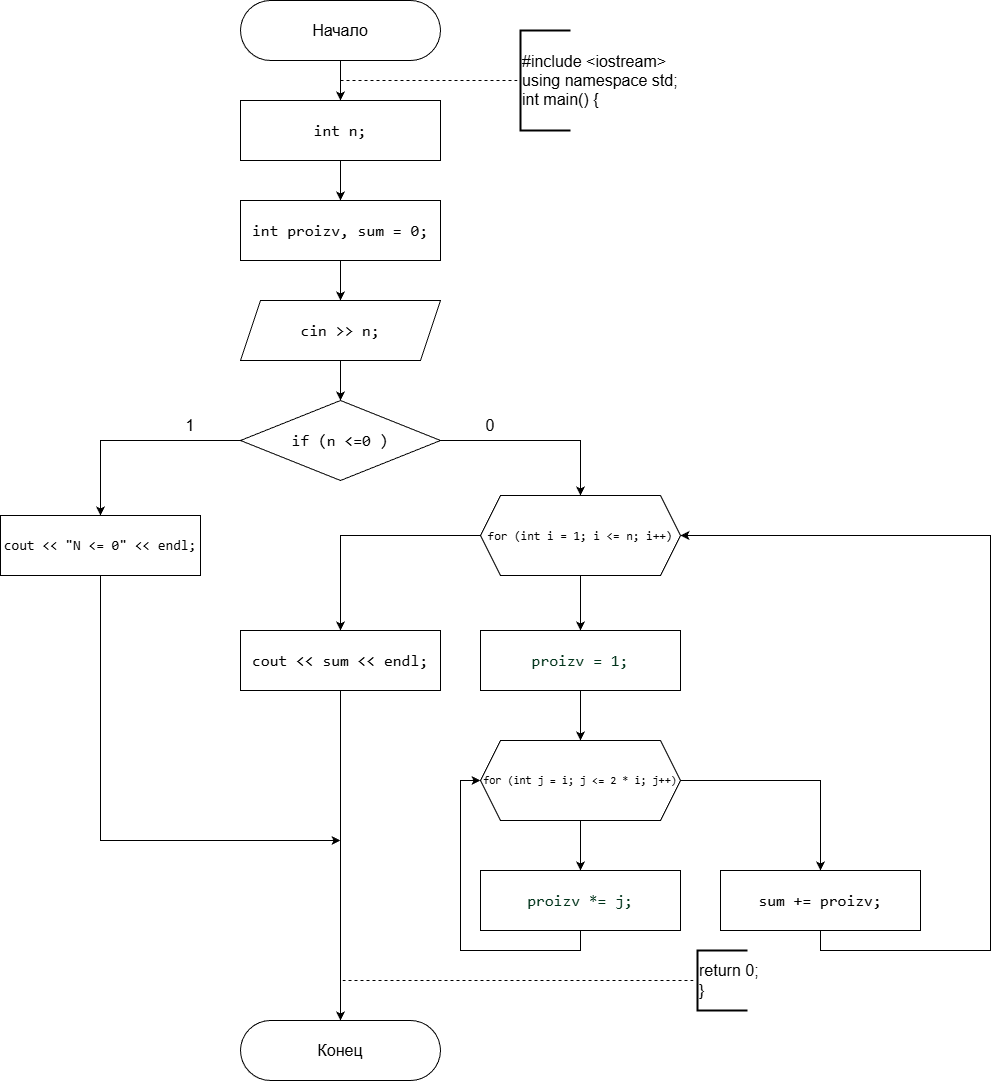

The diagram above was exported from draw.io. Its source (the exported page's mxGraphModel, read from the mxfile embedded in the PNG):
<mxGraphModel dx="1489" dy="1972" grid="1" gridSize="10" guides="1" tooltips="1" connect="1" arrows="1" fold="1" page="1" pageScale="1" pageWidth="827" pageHeight="1169" background="#FFFFFF" math="0" shadow="0">
  <root>
    <mxCell id="0" />
    <mxCell id="1" parent="0" />
    <mxCell id="NbiqPm1whalU9bglgdJ3-3" edge="1" parent="1" source="NbiqPm1whalU9bglgdJ3-1" style="edgeStyle=orthogonalEdgeStyle;rounded=0;orthogonalLoop=1;jettySize=auto;html=1;" target="NbiqPm1whalU9bglgdJ3-2" value="">
      <mxGeometry relative="1" as="geometry" />
    </mxCell>
    <mxCell id="NbiqPm1whalU9bglgdJ3-1" parent="1" style="rounded=1;whiteSpace=wrap;html=1;arcSize=50;" value="&lt;font style=&quot;font-size: 16px;&quot;&gt;Начало&lt;/font&gt;" vertex="1">
      <mxGeometry height="60" width="200" x="320" y="-1160" as="geometry" />
    </mxCell>
    <mxCell id="NbiqPm1whalU9bglgdJ3-7" edge="1" parent="1" source="NbiqPm1whalU9bglgdJ3-2" style="edgeStyle=orthogonalEdgeStyle;rounded=0;orthogonalLoop=1;jettySize=auto;html=1;" target="NbiqPm1whalU9bglgdJ3-6" value="">
      <mxGeometry relative="1" as="geometry" />
    </mxCell>
    <mxCell id="NbiqPm1whalU9bglgdJ3-2" parent="1" style="rounded=0;whiteSpace=wrap;html=1;" value="&lt;div style=&quot;font-family: Consolas, &amp;quot;Courier New&amp;quot;, monospace; font-size: 16px; line-height: 22px; white-space: pre;&quot;&gt;&lt;span&gt;&lt;font style=&quot;color: rgb(0, 0, 0);&quot;&gt;&lt;span&gt;int&lt;/span&gt; &lt;span&gt;n&lt;/span&gt;;&lt;/font&gt;&lt;/span&gt;&lt;/div&gt;" vertex="1">
      <mxGeometry height="60" width="200" x="320" y="-1060" as="geometry" />
    </mxCell>
    <mxCell id="NbiqPm1whalU9bglgdJ3-4" edge="1" parent="1" style="endArrow=none;dashed=1;html=1;rounded=0;entryX=0;entryY=0.5;entryDx=0;entryDy=0;entryPerimeter=0;" target="NbiqPm1whalU9bglgdJ3-5" value="">
      <mxGeometry height="50" relative="1" width="50" as="geometry">
        <mxPoint x="420" y="-1080" as="sourcePoint" />
        <mxPoint x="600" y="-1080" as="targetPoint" />
      </mxGeometry>
    </mxCell>
    <mxCell id="NbiqPm1whalU9bglgdJ3-5" parent="1" style="strokeWidth=2;html=1;shape=mxgraph.flowchart.annotation_1;align=left;pointerEvents=1;" value="&lt;font style=&quot;font-size: 16px;&quot;&gt;#include &amp;lt;iostream&amp;gt;&lt;/font&gt;&lt;div&gt;&lt;font style=&quot;font-size: 16px;&quot;&gt;using namespace std;&lt;/font&gt;&lt;/div&gt;&lt;div&gt;&lt;font style=&quot;font-size: 16px;&quot;&gt;int main() {&lt;/font&gt;&lt;/div&gt;" vertex="1">
      <mxGeometry height="100" width="50" x="600" y="-1130" as="geometry" />
    </mxCell>
    <mxCell id="NbiqPm1whalU9bglgdJ3-11" edge="1" parent="1" source="NbiqPm1whalU9bglgdJ3-6" style="edgeStyle=orthogonalEdgeStyle;rounded=0;orthogonalLoop=1;jettySize=auto;html=1;" target="NbiqPm1whalU9bglgdJ3-10" value="">
      <mxGeometry relative="1" as="geometry" />
    </mxCell>
    <mxCell id="NbiqPm1whalU9bglgdJ3-6" parent="1" style="rounded=0;whiteSpace=wrap;html=1;" value="&lt;div style=&quot;font-family: Consolas, &amp;quot;Courier New&amp;quot;, monospace; font-size: 16px; line-height: 22px; white-space: pre;&quot;&gt;&lt;div style=&quot;line-height: 22px;&quot;&gt;&lt;span&gt;&lt;font style=&quot;color: rgb(0, 0, 0);&quot;&gt;&lt;span&gt;int&lt;/span&gt; &lt;span&gt;proizv, sum = 0&lt;/span&gt;;&lt;/font&gt;&lt;/span&gt;&lt;/div&gt;&lt;/div&gt;" vertex="1">
      <mxGeometry height="60" width="200" x="320" y="-960" as="geometry" />
    </mxCell>
    <mxCell id="NbiqPm1whalU9bglgdJ3-13" edge="1" parent="1" source="NbiqPm1whalU9bglgdJ3-10" style="edgeStyle=orthogonalEdgeStyle;rounded=0;orthogonalLoop=1;jettySize=auto;html=1;" target="NbiqPm1whalU9bglgdJ3-12" value="">
      <mxGeometry relative="1" as="geometry" />
    </mxCell>
    <mxCell id="NbiqPm1whalU9bglgdJ3-10" parent="1" style="shape=parallelogram;perimeter=parallelogramPerimeter;whiteSpace=wrap;html=1;fixedSize=1;" value="&lt;div style=&quot;font-family: Consolas, &amp;quot;Courier New&amp;quot;, monospace; font-size: 16px; line-height: 22px; white-space: pre;&quot;&gt;&lt;span&gt;&lt;font style=&quot;color: rgb(0, 0, 0);&quot;&gt;&lt;span&gt;cin&lt;/span&gt; &lt;span&gt;&amp;gt;&amp;gt;&lt;/span&gt; &lt;span&gt;n&lt;/span&gt;;&lt;/font&gt;&lt;/span&gt;&lt;/div&gt;" vertex="1">
      <mxGeometry height="60" width="200" x="320" y="-860" as="geometry" />
    </mxCell>
    <mxCell id="NbiqPm1whalU9bglgdJ3-19" edge="1" parent="1" source="NbiqPm1whalU9bglgdJ3-12" style="edgeStyle=orthogonalEdgeStyle;rounded=0;orthogonalLoop=1;jettySize=auto;html=1;exitX=1;exitY=0.5;exitDx=0;exitDy=0;entryX=0.5;entryY=0;entryDx=0;entryDy=0;" target="NbiqPm1whalU9bglgdJ3-17">
      <mxGeometry relative="1" as="geometry">
        <mxPoint x="450" y="-660" as="sourcePoint" />
        <mxPoint x="630" y="-680" as="targetPoint" />
      </mxGeometry>
    </mxCell>
    <mxCell id="NbiqPm1whalU9bglgdJ3-12" parent="1" style="rhombus;whiteSpace=wrap;html=1;" value="&lt;div style=&quot;font-family: Consolas, &amp;quot;Courier New&amp;quot;, monospace; font-size: 16px; line-height: 22px; white-space: pre;&quot;&gt;&lt;span&gt;&lt;font style=&quot;color: rgb(0, 0, 0);&quot;&gt;&lt;span&gt;if&lt;/span&gt; (&lt;span&gt;n&lt;/span&gt; &lt;span&gt;&amp;lt;=&lt;/span&gt;&lt;span&gt;0&lt;/span&gt; )&lt;/font&gt;&lt;/span&gt;&lt;/div&gt;" vertex="1">
      <mxGeometry height="80" width="200" x="320" y="-760" as="geometry" />
    </mxCell>
    <mxCell id="NbiqPm1whalU9bglgdJ3-14" parent="1" style="rounded=0;whiteSpace=wrap;html=1;" value="&lt;div style=&quot;font-family: Consolas, &amp;quot;Courier New&amp;quot;, monospace; line-height: 22px; white-space: pre;&quot;&gt;&lt;font style=&quot;font-size: 14px; color: rgb(0, 0, 0);&quot;&gt;&lt;span&gt;cout&lt;/span&gt; &lt;span&gt;&amp;lt;&amp;lt;&lt;/span&gt; &lt;span&gt;&quot;N &amp;lt;= 0&quot;&lt;/span&gt; &lt;span&gt;&amp;lt;&amp;lt;&lt;/span&gt; &lt;span&gt;endl&lt;/span&gt;;&lt;/font&gt;&lt;/div&gt;" vertex="1">
      <mxGeometry height="60" width="200" x="80" y="-645" as="geometry" />
    </mxCell>
    <mxCell id="NbiqPm1whalU9bglgdJ3-15" edge="1" parent="1" source="NbiqPm1whalU9bglgdJ3-12" style="endArrow=classic;html=1;rounded=0;entryX=0.5;entryY=0;entryDx=0;entryDy=0;exitX=0;exitY=0.5;exitDx=0;exitDy=0;" target="NbiqPm1whalU9bglgdJ3-14" value="">
      <mxGeometry height="50" relative="1" width="50" as="geometry">
        <Array as="points">
          <mxPoint x="180" y="-720" />
        </Array>
        <mxPoint x="400" y="-740" as="sourcePoint" />
        <mxPoint x="450" y="-790" as="targetPoint" />
      </mxGeometry>
    </mxCell>
    <mxCell id="NbiqPm1whalU9bglgdJ3-16" parent="1" style="text;html=1;whiteSpace=wrap;strokeColor=none;fillColor=none;align=center;verticalAlign=middle;rounded=0;" value="&lt;font style=&quot;font-size: 16px;&quot;&gt;1&lt;/font&gt;" vertex="1">
      <mxGeometry height="30" width="60" x="240" y="-750" as="geometry" />
    </mxCell>
    <mxCell id="NbiqPm1whalU9bglgdJ3-23" edge="1" parent="1" source="NbiqPm1whalU9bglgdJ3-17" style="edgeStyle=orthogonalEdgeStyle;rounded=0;orthogonalLoop=1;jettySize=auto;html=1;exitX=0.5;exitY=1;exitDx=0;exitDy=0;entryX=0.5;entryY=0;entryDx=0;entryDy=0;" target="NbiqPm1whalU9bglgdJ3-22" value="">
      <mxGeometry relative="1" as="geometry">
        <mxPoint x="630" y="-570" as="sourcePoint" />
        <mxPoint x="600" y="-540" as="targetPoint" />
      </mxGeometry>
    </mxCell>
    <mxCell id="NbiqPm1whalU9bglgdJ3-45" edge="1" parent="1" source="NbiqPm1whalU9bglgdJ3-17" style="edgeStyle=orthogonalEdgeStyle;rounded=0;orthogonalLoop=1;jettySize=auto;html=1;exitX=0;exitY=0.5;exitDx=0;exitDy=0;entryX=0.5;entryY=0;entryDx=0;entryDy=0;" target="NbiqPm1whalU9bglgdJ3-25">
      <mxGeometry relative="1" as="geometry" />
    </mxCell>
    <mxCell id="NbiqPm1whalU9bglgdJ3-17" parent="1" style="shape=hexagon;perimeter=hexagonPerimeter2;whiteSpace=wrap;html=1;fixedSize=1;" value="&lt;div style=&quot;font-family: Consolas, &amp;quot;Courier New&amp;quot;, monospace; line-height: 22px; white-space: pre;&quot;&gt;&lt;font style=&quot;color: rgb(0, 0, 0);&quot;&gt;&lt;span&gt;for&lt;/span&gt; (&lt;span&gt;int&lt;/span&gt; &lt;span&gt;i&lt;/span&gt; &lt;span&gt;=&lt;/span&gt; 1; &lt;span&gt;i&lt;/span&gt; &lt;span&gt;&amp;lt;=&lt;/span&gt; &lt;span&gt;n&lt;/span&gt;; &lt;span&gt;i&lt;/span&gt;&lt;span&gt;++&lt;/span&gt;)&lt;/font&gt;&lt;/div&gt;" vertex="1">
      <mxGeometry height="80" width="200" x="560" y="-665" as="geometry" />
    </mxCell>
    <mxCell id="NbiqPm1whalU9bglgdJ3-21" parent="1" style="text;html=1;whiteSpace=wrap;strokeColor=none;fillColor=none;align=center;verticalAlign=middle;rounded=0;" value="&lt;font style=&quot;font-size: 16px;&quot;&gt;0&lt;/font&gt;" vertex="1">
      <mxGeometry height="30" width="60" x="540" y="-750" as="geometry" />
    </mxCell>
    <mxCell id="NbiqPm1whalU9bglgdJ3-39" edge="1" parent="1" source="NbiqPm1whalU9bglgdJ3-22" style="edgeStyle=orthogonalEdgeStyle;rounded=0;orthogonalLoop=1;jettySize=auto;html=1;" target="NbiqPm1whalU9bglgdJ3-38" value="">
      <mxGeometry relative="1" as="geometry" />
    </mxCell>
    <mxCell id="NbiqPm1whalU9bglgdJ3-22" parent="1" style="rounded=0;whiteSpace=wrap;html=1;" value="&lt;div style=&quot;font-family: Consolas, &amp;quot;Courier New&amp;quot;, monospace; font-size: 16px; line-height: 22px; white-space: pre;&quot;&gt;&lt;span&gt;&lt;font style=&quot;color: rgb(0, 51, 26);&quot;&gt;proizv &lt;span&gt;=&lt;/span&gt; 1;&lt;/font&gt;&lt;/span&gt;&lt;/div&gt;" vertex="1">
      <mxGeometry height="60" width="200" x="560" y="-530" as="geometry" />
    </mxCell>
    <mxCell id="NbiqPm1whalU9bglgdJ3-48" edge="1" parent="1" source="NbiqPm1whalU9bglgdJ3-25" style="edgeStyle=orthogonalEdgeStyle;rounded=0;orthogonalLoop=1;jettySize=auto;html=1;exitX=0.5;exitY=1;exitDx=0;exitDy=0;" target="NbiqPm1whalU9bglgdJ3-27">
      <mxGeometry relative="1" as="geometry" />
    </mxCell>
    <mxCell id="NbiqPm1whalU9bglgdJ3-25" parent="1" style="rounded=0;whiteSpace=wrap;html=1;" value="&lt;div style=&quot;font-family: Consolas, &amp;quot;Courier New&amp;quot;, monospace; font-size: 16px; line-height: 22px; white-space: pre;&quot;&gt;&lt;div style=&quot;line-height: 22px;&quot;&gt;&lt;span&gt;&lt;font style=&quot;color: rgb(0, 0, 0);&quot;&gt;&lt;span&gt;cout&lt;/span&gt; &lt;span&gt;&amp;lt;&amp;lt;&lt;/span&gt; &lt;span&gt;sum&lt;/span&gt; &lt;span&gt;&amp;lt;&amp;lt;&lt;/span&gt; &lt;span&gt;endl&lt;/span&gt;;&lt;/font&gt;&lt;/span&gt;&lt;/div&gt;&lt;/div&gt;" vertex="1">
      <mxGeometry height="60" width="200" x="320" y="-530" as="geometry" />
    </mxCell>
    <mxCell id="NbiqPm1whalU9bglgdJ3-27" parent="1" style="rounded=1;whiteSpace=wrap;html=1;arcSize=50;" value="&lt;font style=&quot;font-size: 16px;&quot;&gt;Конец&lt;/font&gt;" vertex="1">
      <mxGeometry height="60" width="200" x="320" y="-140" as="geometry" />
    </mxCell>
    <mxCell id="NbiqPm1whalU9bglgdJ3-35" edge="1" parent="1" source="NbiqPm1whalU9bglgdJ3-14" style="endArrow=classic;html=1;rounded=0;exitX=0.5;exitY=1;exitDx=0;exitDy=0;" value="">
      <mxGeometry height="50" relative="1" width="50" as="geometry">
        <Array as="points">
          <mxPoint x="180" y="-320" />
        </Array>
        <mxPoint x="50.00000000000023" y="-460" as="sourcePoint" />
        <mxPoint x="420" y="-320" as="targetPoint" />
      </mxGeometry>
    </mxCell>
    <mxCell id="NbiqPm1whalU9bglgdJ3-36" edge="1" parent="1" style="endArrow=none;dashed=1;html=1;rounded=0;entryX=0;entryY=0.5;entryDx=0;entryDy=0;entryPerimeter=0;" target="NbiqPm1whalU9bglgdJ3-37" value="">
      <mxGeometry height="50" relative="1" width="50" as="geometry">
        <mxPoint x="422" y="-180" as="sourcePoint" />
        <mxPoint x="897" y="-180" as="targetPoint" />
      </mxGeometry>
    </mxCell>
    <mxCell id="NbiqPm1whalU9bglgdJ3-37" parent="1" style="strokeWidth=2;html=1;shape=mxgraph.flowchart.annotation_1;align=left;pointerEvents=1;" value="&lt;span style=&quot;font-size: 16px;&quot;&gt;return 0;&lt;/span&gt;&lt;div&gt;&lt;span style=&quot;font-size: 16px;&quot;&gt;}&lt;/span&gt;&lt;/div&gt;" vertex="1">
      <mxGeometry height="60" width="50" x="777" y="-210" as="geometry" />
    </mxCell>
    <mxCell id="NbiqPm1whalU9bglgdJ3-41" edge="1" parent="1" source="NbiqPm1whalU9bglgdJ3-38" style="edgeStyle=orthogonalEdgeStyle;rounded=0;orthogonalLoop=1;jettySize=auto;html=1;" target="NbiqPm1whalU9bglgdJ3-40" value="">
      <mxGeometry relative="1" as="geometry" />
    </mxCell>
    <mxCell id="NbiqPm1whalU9bglgdJ3-44" edge="1" parent="1" source="NbiqPm1whalU9bglgdJ3-38" style="edgeStyle=orthogonalEdgeStyle;rounded=0;orthogonalLoop=1;jettySize=auto;html=1;exitX=1;exitY=0.5;exitDx=0;exitDy=0;entryX=0.5;entryY=0;entryDx=0;entryDy=0;" target="NbiqPm1whalU9bglgdJ3-43">
      <mxGeometry relative="1" as="geometry" />
    </mxCell>
    <mxCell id="NbiqPm1whalU9bglgdJ3-38" parent="1" style="shape=hexagon;perimeter=hexagonPerimeter2;whiteSpace=wrap;html=1;fixedSize=1;" value="&lt;div style=&quot;font-family: Consolas, &amp;quot;Courier New&amp;quot;, monospace; line-height: 22px; white-space: pre;&quot;&gt;&lt;div style=&quot;line-height: 22px;&quot;&gt;&lt;font style=&quot;color: rgb(0, 0, 0); font-size: 11px;&quot;&gt;for (int j = i; j &amp;lt;= 2 * i; j++)&lt;/font&gt;&lt;/div&gt;&lt;/div&gt;" vertex="1">
      <mxGeometry height="80" width="200" x="560" y="-420" as="geometry" />
    </mxCell>
    <mxCell id="NbiqPm1whalU9bglgdJ3-42" edge="1" parent="1" source="NbiqPm1whalU9bglgdJ3-40" style="edgeStyle=orthogonalEdgeStyle;rounded=0;orthogonalLoop=1;jettySize=auto;html=1;exitX=0.5;exitY=1;exitDx=0;exitDy=0;entryX=0;entryY=0.5;entryDx=0;entryDy=0;" target="NbiqPm1whalU9bglgdJ3-38">
      <mxGeometry relative="1" as="geometry" />
    </mxCell>
    <mxCell id="NbiqPm1whalU9bglgdJ3-40" parent="1" style="rounded=0;whiteSpace=wrap;html=1;" value="&lt;div style=&quot;font-family: Consolas, &amp;quot;Courier New&amp;quot;, monospace; font-size: 16px; line-height: 22px; white-space: pre;&quot;&gt;&lt;span&gt;&lt;font style=&quot;color: rgb(0, 51, 26);&quot;&gt;proizv *&lt;span&gt;=&lt;/span&gt; j;&lt;/font&gt;&lt;/span&gt;&lt;/div&gt;" vertex="1">
      <mxGeometry height="60" width="200" x="560" y="-290" as="geometry" />
    </mxCell>
    <mxCell id="NbiqPm1whalU9bglgdJ3-47" edge="1" parent="1" source="NbiqPm1whalU9bglgdJ3-43" style="edgeStyle=orthogonalEdgeStyle;rounded=0;orthogonalLoop=1;jettySize=auto;html=1;entryX=1;entryY=0.5;entryDx=0;entryDy=0;exitX=0.5;exitY=1;exitDx=0;exitDy=0;" target="NbiqPm1whalU9bglgdJ3-17">
      <mxGeometry relative="1" as="geometry">
        <Array as="points">
          <mxPoint x="900" y="-210" />
          <mxPoint x="1070" y="-210" />
          <mxPoint x="1070" y="-625" />
        </Array>
        <mxPoint x="1210" y="-520" as="sourcePoint" />
      </mxGeometry>
    </mxCell>
    <mxCell id="NbiqPm1whalU9bglgdJ3-43" parent="1" style="rounded=0;whiteSpace=wrap;html=1;" value="&lt;div style=&quot;font-family: Consolas, &amp;quot;Courier New&amp;quot;, monospace; font-size: 16px; line-height: 22px; white-space: pre;&quot;&gt;&lt;div style=&quot;line-height: 22px;&quot;&gt;&lt;span&gt;&lt;font style=&quot;color: rgb(0, 0, 0);&quot;&gt;&lt;span&gt;sum&lt;/span&gt; &lt;span&gt;+=&lt;/span&gt; &lt;span&gt;proizv&lt;/span&gt;;&lt;/font&gt;&lt;/span&gt;&lt;/div&gt;&lt;/div&gt;" vertex="1">
      <mxGeometry height="60" width="200" x="800" y="-290" as="geometry" />
    </mxCell>
  </root>
</mxGraphModel>